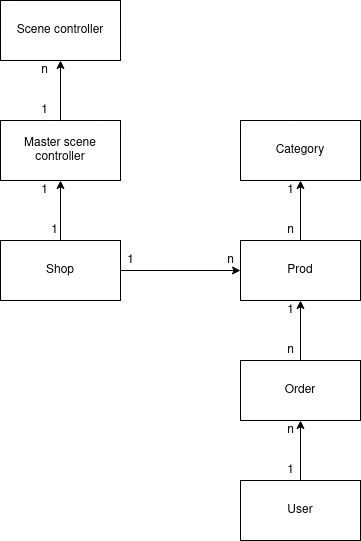

The diagram above was exported from draw.io. Its source (the exported page's mxGraphModel, read from the mxfile embedded in the PNG):
<mxGraphModel dx="1410" dy="726" grid="1" gridSize="10" guides="1" tooltips="1" connect="1" arrows="1" fold="1" page="1" pageScale="1" pageWidth="827" pageHeight="1169" math="0" shadow="0">
  <root>
    <mxCell id="0" />
    <mxCell id="1" parent="0" />
    <mxCell id="9n_kUExXeD_lyZzDLrej-1" value="Master scene controller" style="rounded=0;whiteSpace=wrap;html=1;" vertex="1" parent="1">
      <mxGeometry x="250" y="240" width="120" height="60" as="geometry" />
    </mxCell>
    <mxCell id="9n_kUExXeD_lyZzDLrej-2" value="Scene controller" style="rounded=0;whiteSpace=wrap;html=1;" vertex="1" parent="1">
      <mxGeometry x="250" y="120" width="120" height="60" as="geometry" />
    </mxCell>
    <mxCell id="9n_kUExXeD_lyZzDLrej-3" value="Shop" style="rounded=0;whiteSpace=wrap;html=1;" vertex="1" parent="1">
      <mxGeometry x="250" y="360" width="120" height="60" as="geometry" />
    </mxCell>
    <mxCell id="9n_kUExXeD_lyZzDLrej-5" value="Prod" style="rounded=0;whiteSpace=wrap;html=1;" vertex="1" parent="1">
      <mxGeometry x="490" y="360" width="120" height="60" as="geometry" />
    </mxCell>
    <mxCell id="9n_kUExXeD_lyZzDLrej-6" value="Category" style="rounded=0;whiteSpace=wrap;html=1;" vertex="1" parent="1">
      <mxGeometry x="490" y="240" width="120" height="60" as="geometry" />
    </mxCell>
    <mxCell id="9n_kUExXeD_lyZzDLrej-7" value="Order" style="rounded=0;whiteSpace=wrap;html=1;" vertex="1" parent="1">
      <mxGeometry x="490" y="480" width="120" height="60" as="geometry" />
    </mxCell>
    <mxCell id="9n_kUExXeD_lyZzDLrej-8" value="User" style="rounded=0;whiteSpace=wrap;html=1;" vertex="1" parent="1">
      <mxGeometry x="490" y="600" width="120" height="60" as="geometry" />
    </mxCell>
    <mxCell id="9n_kUExXeD_lyZzDLrej-9" value="" style="endArrow=classic;html=1;exitX=1;exitY=0.5;exitDx=0;exitDy=0;entryX=0;entryY=0.5;entryDx=0;entryDy=0;" edge="1" parent="1" source="9n_kUExXeD_lyZzDLrej-3" target="9n_kUExXeD_lyZzDLrej-5">
      <mxGeometry width="50" height="50" relative="1" as="geometry">
        <mxPoint x="210" y="440" as="sourcePoint" />
        <mxPoint x="260" y="390" as="targetPoint" />
      </mxGeometry>
    </mxCell>
    <mxCell id="9n_kUExXeD_lyZzDLrej-10" value="" style="endArrow=classic;html=1;exitX=0.5;exitY=0;exitDx=0;exitDy=0;entryX=0.5;entryY=1;entryDx=0;entryDy=0;" edge="1" parent="1" source="9n_kUExXeD_lyZzDLrej-3" target="9n_kUExXeD_lyZzDLrej-1">
      <mxGeometry width="50" height="50" relative="1" as="geometry">
        <mxPoint x="380" y="400" as="sourcePoint" />
        <mxPoint x="500" y="400" as="targetPoint" />
      </mxGeometry>
    </mxCell>
    <mxCell id="9n_kUExXeD_lyZzDLrej-11" value="" style="endArrow=classic;html=1;exitX=0.5;exitY=0;exitDx=0;exitDy=0;entryX=0.5;entryY=1;entryDx=0;entryDy=0;" edge="1" parent="1" source="9n_kUExXeD_lyZzDLrej-1" target="9n_kUExXeD_lyZzDLrej-2">
      <mxGeometry width="50" height="50" relative="1" as="geometry">
        <mxPoint x="320" y="370" as="sourcePoint" />
        <mxPoint x="320" y="310" as="targetPoint" />
      </mxGeometry>
    </mxCell>
    <mxCell id="9n_kUExXeD_lyZzDLrej-12" value="" style="endArrow=classic;html=1;exitX=0.5;exitY=0;exitDx=0;exitDy=0;entryX=0.5;entryY=1;entryDx=0;entryDy=0;" edge="1" parent="1" source="9n_kUExXeD_lyZzDLrej-5" target="9n_kUExXeD_lyZzDLrej-6">
      <mxGeometry width="50" height="50" relative="1" as="geometry">
        <mxPoint x="320" y="250" as="sourcePoint" />
        <mxPoint x="320" y="190" as="targetPoint" />
      </mxGeometry>
    </mxCell>
    <mxCell id="9n_kUExXeD_lyZzDLrej-13" value="" style="endArrow=classic;html=1;exitX=0.5;exitY=0;exitDx=0;exitDy=0;" edge="1" parent="1" source="9n_kUExXeD_lyZzDLrej-7">
      <mxGeometry width="50" height="50" relative="1" as="geometry">
        <mxPoint x="560" y="370" as="sourcePoint" />
        <mxPoint x="550" y="420" as="targetPoint" />
      </mxGeometry>
    </mxCell>
    <mxCell id="9n_kUExXeD_lyZzDLrej-14" value="" style="endArrow=classic;html=1;exitX=0.5;exitY=0;exitDx=0;exitDy=0;entryX=0.5;entryY=1;entryDx=0;entryDy=0;" edge="1" parent="1" source="9n_kUExXeD_lyZzDLrej-8" target="9n_kUExXeD_lyZzDLrej-7">
      <mxGeometry width="50" height="50" relative="1" as="geometry">
        <mxPoint x="560" y="490" as="sourcePoint" />
        <mxPoint x="560" y="430" as="targetPoint" />
      </mxGeometry>
    </mxCell>
    <mxCell id="9n_kUExXeD_lyZzDLrej-15" value="1" style="text;html=1;align=center;verticalAlign=middle;resizable=0;points=[];autosize=1;strokeColor=none;fillColor=none;" vertex="1" parent="1">
      <mxGeometry x="284" y="220" width="20" height="20" as="geometry" />
    </mxCell>
    <mxCell id="9n_kUExXeD_lyZzDLrej-16" value="&lt;div&gt;n&lt;/div&gt;" style="text;html=1;align=center;verticalAlign=middle;resizable=0;points=[];autosize=1;strokeColor=none;fillColor=none;" vertex="1" parent="1">
      <mxGeometry x="284" y="180" width="20" height="20" as="geometry" />
    </mxCell>
    <mxCell id="9n_kUExXeD_lyZzDLrej-17" value="1" style="text;html=1;align=center;verticalAlign=middle;resizable=0;points=[];autosize=1;strokeColor=none;fillColor=none;" vertex="1" parent="1">
      <mxGeometry x="370" y="370" width="20" height="20" as="geometry" />
    </mxCell>
    <mxCell id="9n_kUExXeD_lyZzDLrej-18" value="&lt;div&gt;n&lt;/div&gt;" style="text;html=1;align=center;verticalAlign=middle;resizable=0;points=[];autosize=1;strokeColor=none;fillColor=none;" vertex="1" parent="1">
      <mxGeometry x="470" y="370" width="20" height="20" as="geometry" />
    </mxCell>
    <mxCell id="9n_kUExXeD_lyZzDLrej-19" value="&lt;div&gt;n&lt;/div&gt;" style="text;html=1;align=center;verticalAlign=middle;resizable=0;points=[];autosize=1;strokeColor=none;fillColor=none;" vertex="1" parent="1">
      <mxGeometry x="530" y="340" width="20" height="20" as="geometry" />
    </mxCell>
    <mxCell id="9n_kUExXeD_lyZzDLrej-20" value="1" style="text;html=1;align=center;verticalAlign=middle;resizable=0;points=[];autosize=1;strokeColor=none;fillColor=none;" vertex="1" parent="1">
      <mxGeometry x="530" y="300" width="20" height="20" as="geometry" />
    </mxCell>
    <mxCell id="9n_kUExXeD_lyZzDLrej-21" value="1" style="text;html=1;align=center;verticalAlign=middle;resizable=0;points=[];autosize=1;strokeColor=none;fillColor=none;" vertex="1" parent="1">
      <mxGeometry x="530" y="420" width="20" height="20" as="geometry" />
    </mxCell>
    <mxCell id="9n_kUExXeD_lyZzDLrej-22" value="&lt;div&gt;n&lt;/div&gt;" style="text;html=1;align=center;verticalAlign=middle;resizable=0;points=[];autosize=1;strokeColor=none;fillColor=none;" vertex="1" parent="1">
      <mxGeometry x="530" y="460" width="20" height="20" as="geometry" />
    </mxCell>
    <mxCell id="9n_kUExXeD_lyZzDLrej-23" value="&lt;div&gt;n&lt;/div&gt;" style="text;html=1;align=center;verticalAlign=middle;resizable=0;points=[];autosize=1;strokeColor=none;fillColor=none;" vertex="1" parent="1">
      <mxGeometry x="530" y="540" width="20" height="20" as="geometry" />
    </mxCell>
    <mxCell id="9n_kUExXeD_lyZzDLrej-24" value="&lt;div&gt;1&lt;/div&gt;" style="text;html=1;align=center;verticalAlign=middle;resizable=0;points=[];autosize=1;strokeColor=none;fillColor=none;" vertex="1" parent="1">
      <mxGeometry x="530" y="580" width="20" height="20" as="geometry" />
    </mxCell>
    <mxCell id="9n_kUExXeD_lyZzDLrej-25" value="1" style="text;html=1;align=center;verticalAlign=middle;resizable=0;points=[];autosize=1;strokeColor=none;fillColor=none;" vertex="1" parent="1">
      <mxGeometry x="294" y="340" width="20" height="20" as="geometry" />
    </mxCell>
    <mxCell id="9n_kUExXeD_lyZzDLrej-27" value="1" style="text;html=1;align=center;verticalAlign=middle;resizable=0;points=[];autosize=1;strokeColor=none;fillColor=none;" vertex="1" parent="1">
      <mxGeometry x="284" y="300" width="20" height="20" as="geometry" />
    </mxCell>
  </root>
</mxGraphModel>